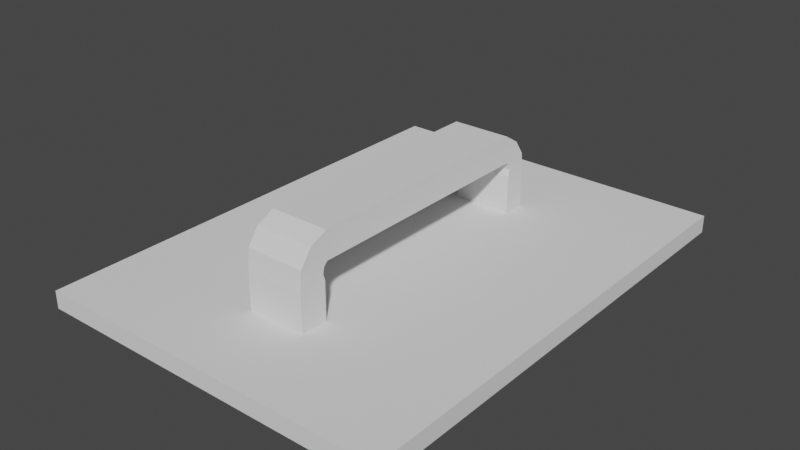 # Source: tapa-base.blend  (saved by Blender 2.82.7; exported with 4.5.12 LTS)
import bpy
from mathutils import Matrix  # noqa: F401  (used for matrix-valued properties, if any)

bpy.ops.wm.read_factory_settings(use_empty=True)
scene = bpy.context.scene
scene.name = 'Scene'

# ---- collections
col_collection = bpy.data.collections.new('Collection'); scene.collection.children.link(col_collection)

# ---- world
world_world = bpy.data.worlds.new('World'); scene.world = world_world
world_world.use_nodes = True; world_world.node_tree.nodes.clear()
_N = world_world.node_tree.nodes; _L = world_world.node_tree.links
n0 = _N.new('ShaderNodeOutputWorld'); n0.name = 'World Output'; n0.location = (300, 300)
n1 = _N.new('ShaderNodeBackground'); n1.name = 'Background'; n1.location = (10, 300)
n1.inputs[0].default_value = (0.05088, 0.05088, 0.05088, 1.0)
_L.new(n1.outputs[0], n0.inputs[0])
n0.is_active_output = True
world_world.color = (0.05088, 0.05088, 0.05088)
world_world.use_sun_shadow = False
world_world.sun_shadow_jitter_overblur = 0.0

# ---- meshes
me_cube = bpy.data.meshes.new('Cube')
me_cube.from_pydata([(-0.01545, 0.3244, 0.108), (-0.01545, 0.3244, 0.1361), (-0.01545, 1.097, 0.108), (-0.01545, 1.097, 0.1361), (0.5584, 0.3244, 0.108), (0.5584, 0.3244, 0.1361), (0.5584, 1.097, 0.108), (0.5584, 1.097, 0.1361), (0.01324, 1.058, 0.108), (0.01324, 0.363, 0.108), (0.5297, 1.058, 0.108), (0.5297, 0.363, 0.108), (0.01324, 1.058, 0.0892), (0.01324, 0.363, 0.0892), (0.5297, 1.058, 0.0892), (0.5297, 0.363, 0.0892), (0.03906, 1.023, 0.0892), (0.03906, 0.3978, 0.0892), (0.5038, 1.023, 0.0892), (0.5038, 0.3978, 0.0892), (0.03906, 1.023, 0.1031), (0.03906, 0.3978, 0.1031), (0.5038, 1.023, 0.1031), (0.5038, 0.3978, 0.1031), (0.3202, 1.097, 0.108), (0.2263, 1.097, 0.108), (0.2263, 1.097, 0.1361), (0.3202, 1.097, 0.1361), (0.2263, 0.3244, 0.108), (0.3202, 0.3244, 0.108), (0.3202, 0.3244, 0.1361), (0.2263, 0.3244, 0.1361), (0.3154, 1.058, 0.108), (0.2309, 1.058, 0.108), (0.2309, 0.363, 0.108), (0.3154, 0.363, 0.108), (0.3154, 1.058, 0.0892), (0.2309, 1.058, 0.0892), (0.2309, 0.363, 0.0892), (0.3154, 0.363, 0.0892), (0.3111, 1.023, 0.0892), (0.2351, 1.023, 0.0892), (0.2351, 0.3978, 0.0892), (0.3111, 0.3978, 0.0892), (0.3111, 1.023, 0.1031), (0.2351, 1.023, 0.1031), (0.2351, 0.3978, 0.1031), (0.3111, 0.3978, 0.1031), (-0.01545, 0.5032, 0.108), (-0.01545, 0.4588, 0.108), (-0.01545, 0.4588, 0.1361), (-0.01545, 0.5032, 0.1361), (0.5584, 0.4588, 0.108), (0.5584, 0.5032, 0.108), (0.5584, 0.5032, 0.1361), (0.5584, 0.4588, 0.1361), (0.01324, 0.501, 0.108), (0.01324, 0.461, 0.108), (0.5297, 0.461, 0.108), (0.5297, 0.501, 0.108), (0.01324, 0.501, 0.0892), (0.01324, 0.461, 0.0892), (0.5297, 0.461, 0.0892), (0.5297, 0.501, 0.0892), (0.03906, 0.499, 0.0892), (0.03906, 0.463, 0.0892), (0.5038, 0.463, 0.0892), (0.5038, 0.499, 0.0892), (0.03906, 0.499, 0.1031), (0.03906, 0.463, 0.1031), (0.5038, 0.463, 0.1031), (0.5038, 0.499, 0.1031), (0.2351, 0.499, 0.1031), (0.2351, 0.463, 0.1031), (0.3111, 0.499, 0.1031), (0.3111, 0.463, 0.1031), (0.3202, 0.5032, 0.1361), (0.3202, 0.4588, 0.1361), (0.2263, 0.5032, 0.1361), (0.2263, 0.4588, 0.1361), (-0.01545, 0.9088, 0.1361), (-0.01545, 0.945, 0.1361), (0.5584, 0.9088, 0.108), (0.5584, 0.945, 0.108), (0.5297, 0.9051, 0.108), (0.5297, 0.9391, 0.108), (0.5297, 0.9051, 0.0892), (0.5297, 0.9391, 0.0892), (0.5038, 0.9018, 0.0892), (0.5038, 0.9338, 0.0892), (0.5038, 0.9018, 0.1031), (0.5038, 0.9338, 0.1031), (-0.01545, 0.945, 0.108), (-0.01545, 0.9088, 0.108), (0.5584, 0.945, 0.1361), (0.5584, 0.9088, 0.1361), (0.01324, 0.9391, 0.108), (0.01324, 0.9051, 0.108), (0.01324, 0.9391, 0.0892), (0.01324, 0.9051, 0.0892), (0.03906, 0.9338, 0.0892), (0.03906, 0.9018, 0.0892), (0.03906, 0.9338, 0.1031), (0.03906, 0.9018, 0.1031), (0.2351, 0.9338, 0.1031), (0.2351, 0.9018, 0.1031), (0.3111, 0.9338, 0.1031), (0.3111, 0.9018, 0.1031), (0.3202, 0.945, 0.1361), (0.3202, 0.9088, 0.1361), (0.2263, 0.945, 0.1361), (0.2263, 0.9088, 0.1361), (0.3202, 0.5032, 0.1981), (0.3202, 0.4588, 0.1981), (0.2263, 0.5032, 0.1981), (0.2263, 0.4588, 0.1981), (0.3202, 0.945, 0.1981), (0.3202, 0.9088, 0.1981), (0.2263, 0.945, 0.1981), (0.2263, 0.9088, 0.1981), (0.3202, 0.5002, 0.207), (0.3202, 0.4618, 0.2292), (0.2263, 0.5002, 0.207), (0.2263, 0.4618, 0.2292), (0.3202, 0.5021, 0.2162), (0.3202, 0.4799, 0.2546), (0.2263, 0.5021, 0.2162), (0.2263, 0.4799, 0.2546), (0.3202, 0.5083, 0.2232), (0.3202, 0.5083, 0.2676), (0.2263, 0.5083, 0.2232), (0.2263, 0.5083, 0.2676), (0.3202, 0.9425, 0.2271), (0.3202, 0.9113, 0.209), (0.2263, 0.9425, 0.2271), (0.2263, 0.9113, 0.209), (0.3202, 0.9259, 0.251), (0.3202, 0.9079, 0.2197), (0.2263, 0.9259, 0.251), (0.2263, 0.9079, 0.2197), (0.3202, 0.8996, 0.2676), (0.3202, 0.8996, 0.2232), (0.2263, 0.8996, 0.2676), (0.2263, 0.8996, 0.2232)], [], [(92, 81, 3, 2), (24, 27, 7, 6), (52, 55, 5, 4), (28, 31, 1, 0), (52, 4, 11, 58), (79, 50, 1, 31), (58, 11, 15, 62), (28, 0, 9, 34), (24, 6, 10, 32), (92, 2, 8, 96), (98, 12, 16, 100), (96, 8, 12, 98), (34, 9, 13, 38), (32, 10, 14, 36), (42, 17, 21, 46), (38, 13, 17, 42), (36, 14, 18, 40), (62, 15, 19, 66), (75, 70, 23, 47), (40, 18, 22, 44), (66, 19, 23, 70), (100, 16, 20, 102), (16, 41, 45, 20), (41, 40, 44, 45), (69, 73, 46, 21), (73, 75, 47, 46), (12, 37, 41, 16), (37, 36, 40, 41), (15, 39, 43, 19), (39, 38, 42, 43), (19, 43, 47, 23), (43, 42, 46, 47), (8, 33, 37, 12), (33, 32, 36, 37), (11, 35, 39, 15), (35, 34, 38, 39), (2, 25, 33, 8), (25, 24, 32, 33), (4, 29, 35, 11), (29, 28, 34, 35), (55, 77, 30, 5), (77, 79, 31, 30), (4, 5, 30, 29), (29, 30, 31, 28), (2, 3, 26, 25), (25, 26, 27, 24), (109, 111, 78, 76), (108, 110, 118, 116), (95, 109, 76, 54), (54, 76, 77, 55), (105, 107, 74, 72), (72, 74, 75, 73), (103, 105, 72, 68), (68, 72, 73, 69), (17, 65, 69, 21), (65, 64, 68, 69), (88, 67, 71, 90), (67, 66, 70, 71), (107, 90, 71, 74), (74, 71, 70, 75), (86, 63, 67, 88), (63, 62, 66, 67), (9, 57, 61, 13), (57, 56, 60, 61), (13, 61, 65, 17), (61, 60, 64, 65), (0, 49, 57, 9), (49, 48, 56, 57), (84, 59, 63, 86), (59, 58, 62, 63), (111, 80, 51, 78), (78, 51, 50, 79), (82, 53, 59, 84), (53, 52, 58, 59), (82, 95, 54, 53), (53, 54, 55, 52), (0, 1, 50, 49), (49, 50, 51, 48), (6, 7, 94, 83), (83, 94, 95, 82), (6, 83, 85, 10), (83, 82, 84, 85), (26, 3, 81, 110), (110, 81, 80, 111), (10, 85, 87, 14), (85, 84, 86, 87), (14, 87, 89, 18), (87, 86, 88, 89), (44, 22, 91, 106), (106, 91, 90, 107), (18, 89, 91, 22), (89, 88, 90, 91), (20, 45, 104, 102), (102, 104, 105, 103), (45, 44, 106, 104), (104, 106, 107, 105), (7, 27, 108, 94), (94, 108, 109, 95), (27, 26, 110, 108), (76, 78, 114, 112), (64, 101, 103, 68), (101, 100, 102, 103), (56, 97, 99, 60), (97, 96, 98, 99), (60, 99, 101, 64), (99, 98, 100, 101), (48, 93, 97, 56), (93, 92, 96, 97), (48, 51, 80, 93), (93, 80, 81, 92), (115, 113, 121, 123), (118, 119, 135, 134), (79, 77, 113, 115), (78, 79, 115, 114), (111, 109, 117, 119), (110, 111, 119, 118), (77, 76, 112, 113), (109, 108, 116, 117), (121, 120, 124, 125), (114, 115, 123, 122), (112, 114, 122, 120), (113, 112, 120, 121), (127, 125, 129, 131), (123, 121, 125, 127), (122, 123, 127, 126), (120, 122, 126, 124), (128, 130, 143, 141), (126, 127, 131, 130), (124, 126, 130, 128), (125, 124, 128, 129), (135, 133, 137, 139), (116, 118, 134, 132), (117, 116, 132, 133), (119, 117, 133, 135), (138, 139, 143, 142), (134, 135, 139, 138), (132, 134, 138, 136), (133, 132, 136, 137), (140, 142, 143, 141), (136, 138, 142, 140), (137, 136, 140, 141), (139, 137, 141, 143), (129, 128, 141, 140), (131, 129, 140, 142), (130, 131, 142, 143)])
_uv = me_cube.uv_layers.new(name='UVMap')
_uv.uv.foreach_set('vector', [0.375, 0.2356, 0.625, 0.2356, 0.625, 0.25, 0.375, 0.25, 0.375, 0.4175, 0.625, 0.4175, 0.625, 0.5, 0.375, 0.5, 0.375, 0.6667, 0.625, 0.6667, 0.625, 0.75, 0.375, 0.75, 0.375, 0.9158, 0.625, 0.9158, 0.625, 1.0, 0.375, 1.0, 0.375, 0.6667, 0.375, 0.75, 0.375, 0.75, 0.375, 0.6667, 0.7908, 0.6667, 0.875, 0.6667, 0.875, 0.75, 0.7908, 0.75, 0.375, 0.6667, 0.375, 0.75, 0.375, 0.75, 0.375, 0.6667, 0.375, 0.9158, 0.375, 1.0, 0.375, 1.0, 0.375, 0.9158, 0.375, 0.4175, 0.375, 0.5, 0.375, 0.5, 0.375, 0.4175, 0.375, 0.2356, 0.375, 0.25, 0.375, 0.25, 0.375, 0.2356, 0.375, 0.2356, 0.375, 0.25, 0.375, 0.25, 0.375, 0.2356, 0.375, 0.2356, 0.375, 0.25, 0.375, 0.25, 0.375, 0.2356, 0.375, 0.9158, 0.375, 1.0, 0.375, 1.0, 0.375, 0.9158, 0.375, 0.4175, 0.375, 0.5, 0.375, 0.5, 0.375, 0.4175, 0.375, 0.9158, 0.375, 1.0, 0.375, 1.0, 0.375, 0.9158, 0.375, 0.9158, 0.375, 1.0, 0.375, 1.0, 0.375, 0.9158, 0.375, 0.4175, 0.375, 0.5, 0.375, 0.5, 0.375, 0.4175, 0.375, 0.6667, 0.375, 0.75, 0.375, 0.75, 0.375, 0.6667, 0.2925, 0.6667, 0.375, 0.6667, 0.375, 0.75, 0.2925, 0.75, 0.375, 0.4175, 0.375, 0.5, 0.375, 0.5, 0.375, 0.4175, 0.375, 0.6667, 0.375, 0.75, 0.375, 0.75, 0.375, 0.6667, 0.375, 0.2356, 0.375, 0.25, 0.375, 0.25, 0.375, 0.2356, 0.375, 0.25, 0.375, 0.3342, 0.375, 0.3342, 0.375, 0.25, 0.375, 0.3342, 0.375, 0.4175, 0.375, 0.4175, 0.375, 0.3342, 0.125, 0.6667, 0.2092, 0.6667, 0.2092, 0.75, 0.125, 0.75, 0.2092, 0.6667, 0.2925, 0.6667, 0.2925, 0.75, 0.2092, 0.75, 0.375, 0.25, 0.375, 0.3342, 0.375, 0.3342, 0.375, 0.25, 0.375, 0.3342, 0.375, 0.4175, 0.375, 0.4175, 0.375, 0.3342, 0.375, 0.75, 0.375, 0.8325, 0.375, 0.8325, 0.375, 0.75, 0.375, 0.8325, 0.375, 0.9158, 0.375, 0.9158, 0.375, 0.8325, 0.375, 0.75, 0.375, 0.8325, 0.375, 0.8325, 0.375, 0.75, 0.375, 0.8325, 0.375, 0.9158, 0.375, 0.9158, 0.375, 0.8325, 0.375, 0.25, 0.375, 0.3342, 0.375, 0.3342, 0.375, 0.25, 0.375, 0.3342, 0.375, 0.4175, 0.375, 0.4175, 0.375, 0.3342, 0.375, 0.75, 0.375, 0.8325, 0.375, 0.8325, 0.375, 0.75, 0.375, 0.8325, 0.375, 0.9158, 0.375, 0.9158, 0.375, 0.8325, 0.375, 0.25, 0.375, 0.3342, 0.375, 0.3342, 0.375, 0.25, 0.375, 0.3342, 0.375, 0.4175, 0.375, 0.4175, 0.375, 0.3342, 0.375, 0.75, 0.375, 0.8325, 0.375, 0.8325, 0.375, 0.75, 0.375, 0.8325, 0.375, 0.9158, 0.375, 0.9158, 0.375, 0.8325, 0.625, 0.6667, 0.7075, 0.6667, 0.7075, 0.75, 0.625, 0.75, 0.7075, 0.6667, 0.7908, 0.6667, 0.7908, 0.75, 0.7075, 0.75, 0.375, 0.75, 0.625, 0.75, 0.625, 0.8325, 0.375, 0.8325, 0.375, 0.8325, 0.625, 0.8325, 0.625, 0.9158, 0.375, 0.9158, 0.375, 0.25, 0.625, 0.25, 0.625, 0.3342, 0.375, 0.3342, 0.375, 0.3342, 0.625, 0.3342, 0.625, 0.4175, 0.375, 0.4175, 0.7075, 0.5422, 0.7908, 0.5422, 0.7908, 0.5833, 0.7075, 0.5833, 0.7075, 0.5144, 0.7908, 0.5144, 0.7908, 0.5144, 0.7075, 0.5144, 0.625, 0.5422, 0.7075, 0.5422, 0.7075, 0.5833, 0.625, 0.5833, 0.625, 0.5833, 0.7075, 0.5833, 0.7075, 0.6667, 0.625, 0.6667, 0.2092, 0.5422, 0.2925, 0.5422, 0.2925, 0.5833, 0.2092, 0.5833, 0.2092, 0.5833, 0.2925, 0.5833, 0.2925, 0.6667, 0.2092, 0.6667, 0.125, 0.5422, 0.2092, 0.5422, 0.2092, 0.5833, 0.125, 0.5833, 0.125, 0.5833, 0.2092, 0.5833, 0.2092, 0.6667, 0.125, 0.6667, 0.375, 0.0, 0.375, 0.08333, 0.375, 0.08333, 0.375, 0.0, 0.375, 0.08333, 0.375, 0.1667, 0.375, 0.1667, 0.375, 0.08333, 0.375, 0.5422, 0.375, 0.5833, 0.375, 0.5833, 0.375, 0.5422, 0.375, 0.5833, 0.375, 0.6667, 0.375, 0.6667, 0.375, 0.5833, 0.2925, 0.5422, 0.375, 0.5422, 0.375, 0.5833, 0.2925, 0.5833, 0.2925, 0.5833, 0.375, 0.5833, 0.375, 0.6667, 0.2925, 0.6667, 0.375, 0.5422, 0.375, 0.5833, 0.375, 0.5833, 0.375, 0.5422, 0.375, 0.5833, 0.375, 0.6667, 0.375, 0.6667, 0.375, 0.5833, 0.375, 0.0, 0.375, 0.08333, 0.375, 0.08333, 0.375, 0.0, 0.375, 0.08333, 0.375, 0.1667, 0.375, 0.1667, 0.375, 0.08333, 0.375, 0.0, 0.375, 0.08333, 0.375, 0.08333, 0.375, 0.0, 0.375, 0.08333, 0.375, 0.1667, 0.375, 0.1667, 0.375, 0.08333, 0.375, 0.0, 0.375, 0.08333, 0.375, 0.08333, 0.375, 0.0, 0.375, 0.08333, 0.375, 0.1667, 0.375, 0.1667, 0.375, 0.08333, 0.375, 0.5422, 0.375, 0.5833, 0.375, 0.5833, 0.375, 0.5422, 0.375, 0.5833, 0.375, 0.6667, 0.375, 0.6667, 0.375, 0.5833, 0.7908, 0.5422, 0.875, 0.5422, 0.875, 0.5833, 0.7908, 0.5833, 0.7908, 0.5833, 0.875, 0.5833, 0.875, 0.6667, 0.7908, 0.6667, 0.375, 0.5422, 0.375, 0.5833, 0.375, 0.5833, 0.375, 0.5422, 0.375, 0.5833, 0.375, 0.6667, 0.375, 0.6667, 0.375, 0.5833, 0.375, 0.5422, 0.625, 0.5422, 0.625, 0.5833, 0.375, 0.5833, 0.375, 0.5833, 0.625, 0.5833, 0.625, 0.6667, 0.375, 0.6667, 0.375, 0.0, 0.625, 0.0, 0.625, 0.08333, 0.375, 0.08333, 0.375, 0.08333, 0.625, 0.08333, 0.625, 0.1667, 0.375, 0.1667, 0.375, 0.5, 0.625, 0.5, 0.625, 0.5144, 0.375, 0.5144, 0.375, 0.5144, 0.625, 0.5144, 0.625, 0.5422, 0.375, 0.5422, 0.375, 0.5, 0.375, 0.5144, 0.375, 0.5144, 0.375, 0.5, 0.375, 0.5144, 0.375, 0.5422, 0.375, 0.5422, 0.375, 0.5144, 0.7908, 0.5, 0.875, 0.5, 0.875, 0.5144, 0.7908, 0.5144, 0.7908, 0.5144, 0.875, 0.5144, 0.875, 0.5422, 0.7908, 0.5422, 0.375, 0.5, 0.375, 0.5144, 0.375, 0.5144, 0.375, 0.5, 0.375, 0.5144, 0.375, 0.5422, 0.375, 0.5422, 0.375, 0.5144, 0.375, 0.5, 0.375, 0.5144, 0.375, 0.5144, 0.375, 0.5, 0.375, 0.5144, 0.375, 0.5422, 0.375, 0.5422, 0.375, 0.5144, 0.2925, 0.5, 0.375, 0.5, 0.375, 0.5144, 0.2925, 0.5144, 0.2925, 0.5144, 0.375, 0.5144, 0.375, 0.5422, 0.2925, 0.5422, 0.375, 0.5, 0.375, 0.5144, 0.375, 0.5144, 0.375, 0.5, 0.375, 0.5144, 0.375, 0.5422, 0.375, 0.5422, 0.375, 0.5144, 0.125, 0.5, 0.2092, 0.5, 0.2092, 0.5144, 0.125, 0.5144, 0.125, 0.5144, 0.2092, 0.5144, 0.2092, 0.5422, 0.125, 0.5422, 0.2092, 0.5, 0.2925, 0.5, 0.2925, 0.5144, 0.2092, 0.5144, 0.2092, 0.5144, 0.2925, 0.5144, 0.2925, 0.5422, 0.2092, 0.5422, 0.625, 0.5, 0.7075, 0.5, 0.7075, 0.5144, 0.625, 0.5144, 0.625, 0.5144, 0.7075, 0.5144, 0.7075, 0.5422, 0.625, 0.5422, 0.7075, 0.5, 0.7908, 0.5, 0.7908, 0.5144, 0.7075, 0.5144, 0.7075, 0.5833, 0.7908, 0.5833, 0.7908, 0.5833, 0.7075, 0.5833, 0.375, 0.1667, 0.375, 0.2078, 0.375, 0.2078, 0.375, 0.1667, 0.375, 0.2078, 0.375, 0.2356, 0.375, 0.2356, 0.375, 0.2078, 0.375, 0.1667, 0.375, 0.2078, 0.375, 0.2078, 0.375, 0.1667, 0.375, 0.2078, 0.375, 0.2356, 0.375, 0.2356, 0.375, 0.2078, 0.375, 0.1667, 0.375, 0.2078, 0.375, 0.2078, 0.375, 0.1667, 0.375, 0.2078, 0.375, 0.2356, 0.375, 0.2356, 0.375, 0.2078, 0.375, 0.1667, 0.375, 0.2078, 0.375, 0.2078, 0.375, 0.1667, 0.375, 0.2078, 0.375, 0.2356, 0.375, 0.2356, 0.375, 0.2078, 0.375, 0.1667, 0.625, 0.1667, 0.625, 0.2078, 0.375, 0.2078, 0.375, 0.2078, 0.625, 0.2078, 0.625, 0.2356, 0.375, 0.2356, 0.7908, 0.6667, 0.7075, 0.6667, 0.7075, 0.6667, 0.7908, 0.6667, 0.7908, 0.5144, 0.7908, 0.5422, 0.7908, 0.5422, 0.7908, 0.5144, 0.7908, 0.6667, 0.7075, 0.6667, 0.7075, 0.6667, 0.7908, 0.6667, 0.7908, 0.5833, 0.7908, 0.6667, 0.7908, 0.6667, 0.7908, 0.5833, 0.7908, 0.5422, 0.7075, 0.5422, 0.7075, 0.5422, 0.7908, 0.5422, 0.7908, 0.5144, 0.7908, 0.5422, 0.7908, 0.5422, 0.7908, 0.5144, 0.7075, 0.6667, 0.7075, 0.5833, 0.7075, 0.5833, 0.7075, 0.6667, 0.7075, 0.5422, 0.7075, 0.5144, 0.7075, 0.5144, 0.7075, 0.5422, 0.7075, 0.6667, 0.7075, 0.5833, 0.7075, 0.5833, 0.7075, 0.6667, 0.7908, 0.5833, 0.7908, 0.6667, 0.7908, 0.6667, 0.7908, 0.5833, 0.7075, 0.5833, 0.7908, 0.5833, 0.7908, 0.5833, 0.7075, 0.5833, 0.7075, 0.6667, 0.7075, 0.5833, 0.7075, 0.5833, 0.7075, 0.6667, 0.7908, 0.6667, 0.7075, 0.6667, 0.7075, 0.6667, 0.7908, 0.6667, 0.7908, 0.6667, 0.7075, 0.6667, 0.7075, 0.6667, 0.7908, 0.6667, 0.7908, 0.5833, 0.7908, 0.6667, 0.7908, 0.6667, 0.7908, 0.5833, 0.7075, 0.5833, 0.7908, 0.5833, 0.7908, 0.5833, 0.7075, 0.5833, 0.7075, 0.5833, 0.7908, 0.5833, 0.7908, 0.5833, 0.7075, 0.5833, 0.7908, 0.5833, 0.7908, 0.6667, 0.7908, 0.6667, 0.7908, 0.5833, 0.7075, 0.5833, 0.7908, 0.5833, 0.7908, 0.5833, 0.7075, 0.5833, 0.7075, 0.6667, 0.7075, 0.5833, 0.7075, 0.5833, 0.7075, 0.6667, 0.7908, 0.5422, 0.7075, 0.5422, 0.7075, 0.5422, 0.7908, 0.5422, 0.7075, 0.5144, 0.7908, 0.5144, 0.7908, 0.5144, 0.7075, 0.5144, 0.7075, 0.5422, 0.7075, 0.5144, 0.7075, 0.5144, 0.7075, 0.5422, 0.7908, 0.5422, 0.7075, 0.5422, 0.7075, 0.5422, 0.7908, 0.5422, 0.7908, 0.5144, 0.7908, 0.5422, 0.7908, 0.5422, 0.7908, 0.5144, 0.7908, 0.5144, 0.7908, 0.5422, 0.7908, 0.5422, 0.7908, 0.5144, 0.7075, 0.5144, 0.7908, 0.5144, 0.7908, 0.5144, 0.7075, 0.5144, 0.7075, 0.5422, 0.7075, 0.5144, 0.7075, 0.5144, 0.7075, 0.5422, 0.7075, 0.5144, 0.7908, 0.5144, 0.7908, 0.5422, 0.7075, 0.5422, 0.7075, 0.5144, 0.7908, 0.5144, 0.7908, 0.5144, 0.7075, 0.5144, 0.7075, 0.5422, 0.7075, 0.5144, 0.7075, 0.5144, 0.7075, 0.5422, 0.7908, 0.5422, 0.7075, 0.5422, 0.7075, 0.5422, 0.7908, 0.5422, 0.7075, 0.6667, 0.7075, 0.5833, 0.7075, 0.5833, 0.7075, 0.6667, 0.7908, 0.6667, 0.7075, 0.6667, 0.7075, 0.6667, 0.7908, 0.6667, 0.7908, 0.5833, 0.7908, 0.6667, 0.7908, 0.6667, 0.7908, 0.5833])
me_cube.use_remesh_fix_poles = True
me_cube.use_remesh_preserve_attributes = False
me_cube.use_mirror_vertex_groups = False
me_cube.update()

# ---- objects
ob_cube_001 = bpy.data.objects.new('Cube.001', me_cube)

# ---- transforms, parenting, visibility, modifiers, constraints
ob_cube_001.location = (0.0254, -2.331, 2.524)
ob_cube_001.lineart.crease_threshold = 0.0

# ---- collection membership
col_collection.objects.link(ob_cube_001)

# ---- scene / render settings (as saved in the file)
scene.frame_start = 1; scene.frame_end = 250; scene.frame_set(1)
scene.render.engine = 'BLENDER_EEVEE_NEXT'
scene.cycles.use_denoising = False
scene.cycles.samples = 128
scene.cycles.sampling_pattern = 'TABULATED_SOBOL'
scene.cycles.use_adaptive_sampling = False
scene.cycles.use_light_tree = False
scene.view_settings.view_transform = 'Filmic'
bpy.context.view_layer.update()

# ---- added for rendering (the .blend has no active camera and no usable light): camera, sun
cam_auto = bpy.data.cameras.new('AutoCamera')
cam_auto.lens = 50.0
cam_auto.sensor_width = 36.0
cam_auto.clip_end = 1000.0
ob_auto_camera = bpy.data.objects.new('AutoCamera', cam_auto)
scene.collection.objects.link(ob_auto_camera)
ob_auto_camera.location = (1.20235, -2.70722, 3.42692)
ob_auto_camera.rotation_euler = (1.09748, -7.21219e-08, 0.694738)
scene.camera = ob_auto_camera
light_auto_sun = bpy.data.lights.new('AutoSun', 'SUN')
light_auto_sun.energy = 3.0
light_auto_sun.angle = 0.0523599
ob_auto_sun = bpy.data.objects.new('AutoSun', light_auto_sun)
scene.collection.objects.link(ob_auto_sun)
ob_auto_sun.rotation_euler = (0.872665, 0.174533, 0.523599)
bpy.context.view_layer.update()
